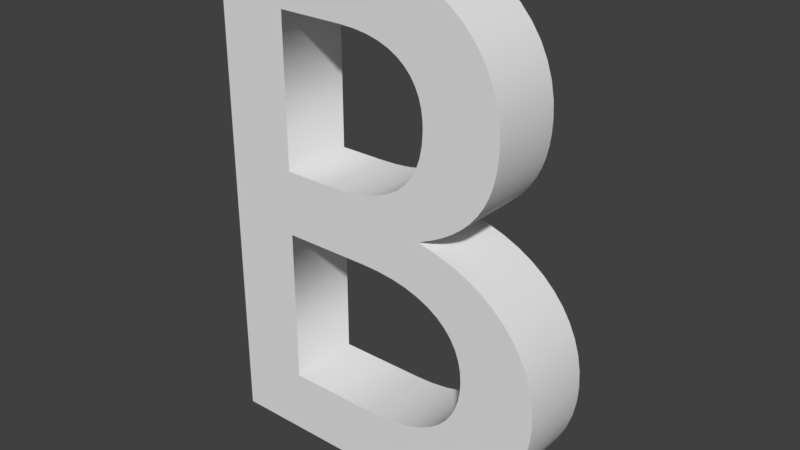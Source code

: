 # Source: B.blend  (saved by Blender 2.79.0; exported with 4.5.12 LTS)
import bpy
from mathutils import Matrix  # noqa: F401  (used for matrix-valued properties, if any)

bpy.ops.wm.read_factory_settings(use_empty=True)
scene = bpy.context.scene
scene.name = 'Scene'

# ---- collections
col_collection_1 = bpy.data.collections.new('Collection 1'); scene.collection.children.link(col_collection_1)

# ---- world
world_world = bpy.data.worlds.new('World'); scene.world = world_world
world_world.color = (0.05088, 0.05088, 0.05088)
world_world.use_sun_shadow = False
world_world.sun_shadow_jitter_overblur = 0.0
world_world.cycles.sampling_method = 'MANUAL'

# ---- curves / text
txt_text_043 = bpy.data.curves.new('Text.043', 'FONT')
txt_text_043.dimensions = '2D'
txt_text_043.body = 'B'
txt_text_043.use_path_clamp = True
txt_text_043.bevel_resolution = 0
txt_text_043.extrude = 0.05

# ---- objects
ob_text_037 = bpy.data.objects.new('Text.037', txt_text_043)

# ---- transforms, parenting, visibility, modifiers, constraints
ob_text_037.location = (-33.37, -5.478, 0.3035)
ob_text_037.rotation_euler = (1.571, 0.0, 0.0)
ob_text_037.scale = (3.106, 3.106, 3.106)
ob_text_037.lineart.crease_threshold = 0.0

# ---- collection membership
col_collection_1.objects.link(ob_text_037)

# ---- scene / render settings (as saved in the file)
scene.frame_start = 1; scene.frame_end = 250; scene.frame_set(1)
scene.render.engine = 'BLENDER_EEVEE_NEXT'
scene.render.resolution_percentage = 50
scene.render.dither_intensity = 0.0
scene.cycles.use_denoising = False
scene.cycles.samples = 128
scene.cycles.sampling_pattern = 'TABULATED_SOBOL'
scene.cycles.use_adaptive_sampling = False
scene.cycles.use_light_tree = False
scene.cycles.blur_glossy = 0.0
scene.cycles.sample_clamp_indirect = 0.0
scene.view_settings.view_transform = 'Standard'
bpy.context.view_layer.update()

# ---- added for rendering (the .blend has no active camera and no usable light): camera, sun
cam_auto = bpy.data.cameras.new('AutoCamera')
cam_auto.lens = 50.0
cam_auto.sensor_width = 36.0
cam_auto.clip_end = 1000.0
ob_auto_camera = bpy.data.objects.new('AutoCamera', cam_auto)
scene.collection.objects.link(ob_auto_camera)
ob_auto_camera.location = (-30.0348, -8.33064, 3.26445)
ob_auto_camera.rotation_euler = (1.09748, -7.21219e-08, 0.694738)
scene.camera = ob_auto_camera
light_auto_sun = bpy.data.lights.new('AutoSun', 'SUN')
light_auto_sun.energy = 3.0
light_auto_sun.angle = 0.0523599
ob_auto_sun = bpy.data.objects.new('AutoSun', light_auto_sun)
scene.collection.objects.link(ob_auto_sun)
ob_auto_sun.rotation_euler = (0.872665, 0.174533, 0.523599)
bpy.context.view_layer.update()
